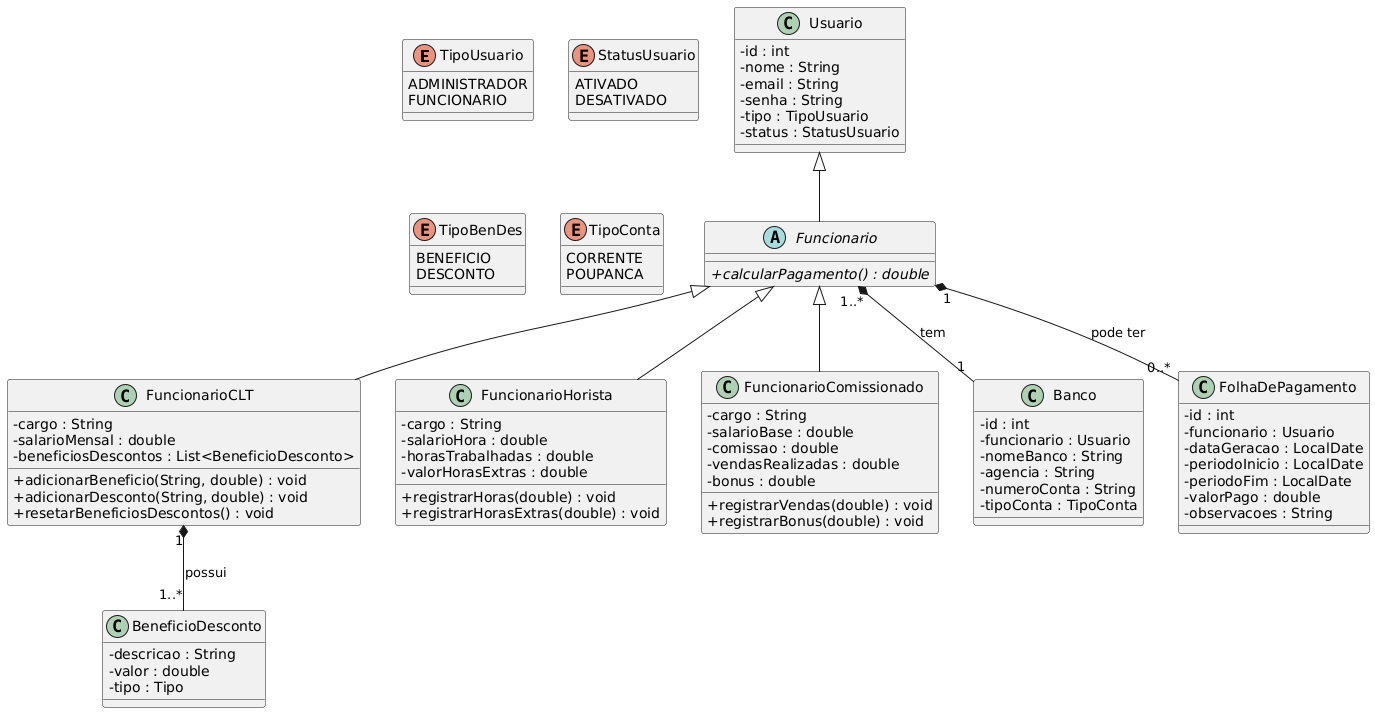

The diagram above was rendered by PlantUML. Its source (embedded in the PNG):
@startuml
skinparam classAttributeIconSize 0

' Definição dos enums
enum TipoUsuario {
    ADMINISTRADOR
    FUNCIONARIO
}

enum StatusUsuario {
    ATIVADO
    DESATIVADO
}

enum TipoBenDes {
    BENEFICIO
    DESCONTO
}

enum TipoConta {
    CORRENTE
    POUPANCA
}

' Classe Usuario
class Usuario {
    - id : int
    - nome : String
    - email : String
    - senha : String
    - tipo : TipoUsuario
    - status : StatusUsuario
}

' Classe abstrata Funcionario
abstract class Funcionario {
    + {abstract} calcularPagamento() : double
}

' Classes especializadas de Funcionario
class FuncionarioCLT {
    - cargo : String
    - salarioMensal : double
    - beneficiosDescontos : List<BeneficioDesconto>
    + adicionarBeneficio(String, double) : void
    + adicionarDesconto(String, double) : void
    + resetarBeneficiosDescontos() : void
}

class FuncionarioHorista {
    - cargo : String
    - salarioHora : double
    - horasTrabalhadas : double
    - valorHorasExtras : double
    + registrarHoras(double) : void
    + registrarHorasExtras(double) : void
}

class FuncionarioComissionado {
    - cargo : String
    - salarioBase : double
    - comissao : double
    - vendasRealizadas : double
    - bonus : double
    + registrarVendas(double) : void
    + registrarBonus(double) : void
}

' Classe BeneficioDesconto
class BeneficioDesconto {
    - descricao : String
    - valor : double
    - tipo : Tipo
}

' Classe Banco
class Banco {
    - id : int
    - funcionario : Usuario
    - nomeBanco : String
    - agencia : String
    - numeroConta : String
    - tipoConta : TipoConta
}

' Classe FolhaDePagamento
class FolhaDePagamento {
    - id : int
    - funcionario : Usuario
    - dataGeracao : LocalDate
    - periodoInicio : LocalDate
    - periodoFim : LocalDate
    - valorPago : double
    - observacoes : String
}

' Relacionamentos
Usuario <|-- Funcionario
Funcionario <|-- FuncionarioCLT
Funcionario <|-- FuncionarioHorista
Funcionario <|-- FuncionarioComissionado
FuncionarioCLT "1" *-- "1..*" BeneficioDesconto : possui
Funcionario "1..*" *-- "1" Banco : tem
Funcionario "1" *-- "0..*" FolhaDePagamento : pode ter
@enduml